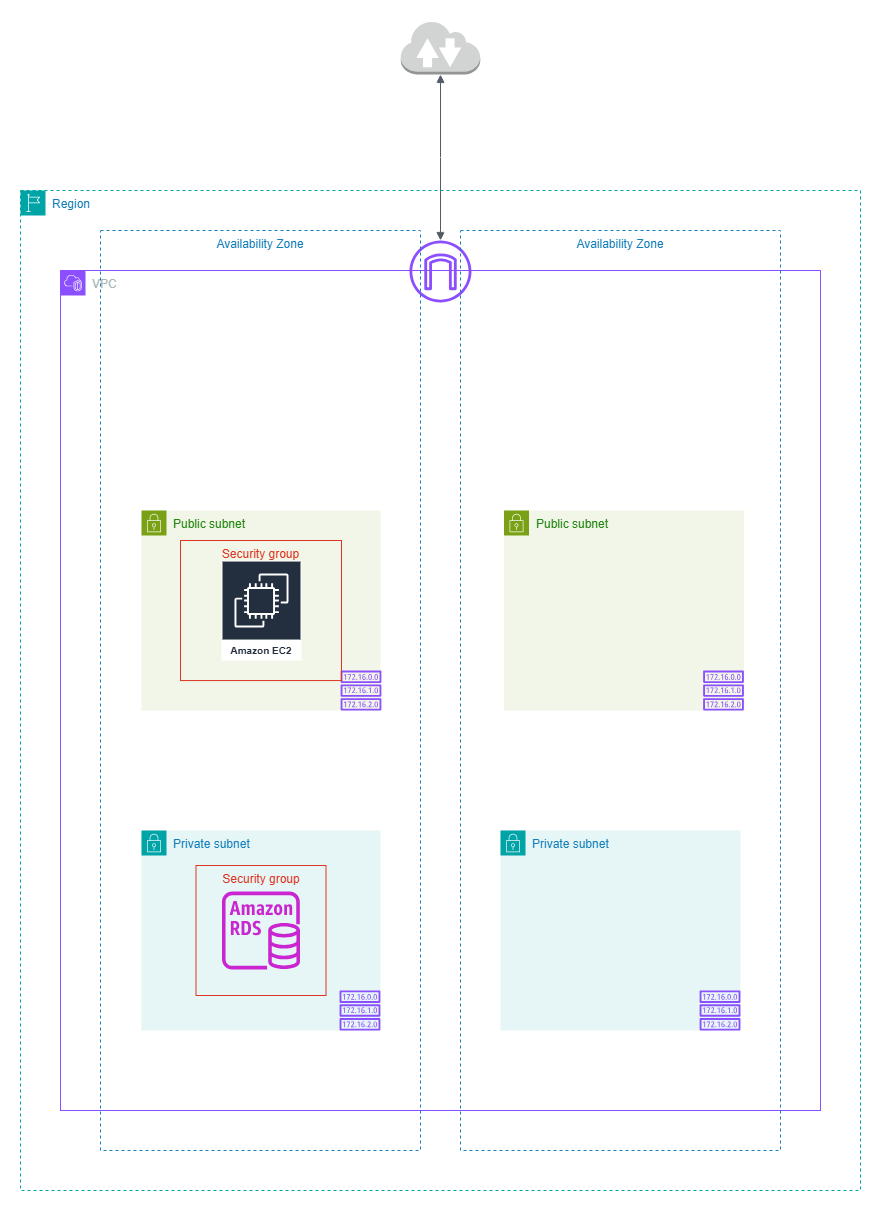

The diagram above was exported from draw.io. Its source (the exported page's mxGraphModel, read from the mxfile embedded in the PNG):
<mxGraphModel dx="2394" dy="2176" grid="1" gridSize="10" guides="1" tooltips="1" connect="1" arrows="1" fold="1" page="1" pageScale="1" pageWidth="850" pageHeight="1100" background="#ffffff" math="0" shadow="0">
  <root>
    <mxCell id="0" />
    <mxCell id="1" parent="0" />
    <mxCell id="Udwl69tpzDkR7lyTxLXq-2" parent="1" style="points=[[0,0],[0.25,0],[0.5,0],[0.75,0],[1,0],[1,0.25],[1,0.5],[1,0.75],[1,1],[0.75,1],[0.5,1],[0.25,1],[0,1],[0,0.75],[0,0.5],[0,0.25]];outlineConnect=0;gradientColor=none;html=1;whiteSpace=wrap;fontSize=12;fontStyle=0;container=1;pointerEvents=0;collapsible=0;recursiveResize=0;shape=mxgraph.aws4.group;grIcon=mxgraph.aws4.group_vpc2;strokeColor=#8C4FFF;fillColor=none;verticalAlign=top;align=left;spacingLeft=30;fontColor=#AAB7B8;dashed=0;" value="VPC" vertex="1">
      <mxGeometry height="840" width="760" x="-80" y="-480" as="geometry" />
    </mxCell>
    <mxCell id="Udwl69tpzDkR7lyTxLXq-4" parent="Udwl69tpzDkR7lyTxLXq-2" style="points=[[0,0],[0.25,0],[0.5,0],[0.75,0],[1,0],[1,0.25],[1,0.5],[1,0.75],[1,1],[0.75,1],[0.5,1],[0.25,1],[0,1],[0,0.75],[0,0.5],[0,0.25]];outlineConnect=0;gradientColor=none;html=1;whiteSpace=wrap;fontSize=12;fontStyle=0;container=1;pointerEvents=0;collapsible=0;recursiveResize=0;shape=mxgraph.aws4.group;grIcon=mxgraph.aws4.group_security_group;grStroke=0;strokeColor=#7AA116;fillColor=#F2F6E8;verticalAlign=top;align=left;spacingLeft=30;fontColor=#248814;dashed=0;" value="Public subnet" vertex="1">
      <mxGeometry height="199.95" width="239" x="81" y="240.05" as="geometry" />
    </mxCell>
    <mxCell id="Udwl69tpzDkR7lyTxLXq-6" parent="Udwl69tpzDkR7lyTxLXq-4" style="sketch=0;outlineConnect=0;fontColor=#232F3E;gradientColor=none;fillColor=#8C4FFF;strokeColor=none;dashed=0;verticalLabelPosition=bottom;verticalAlign=top;align=center;html=1;fontSize=12;fontStyle=0;aspect=fixed;pointerEvents=1;shape=mxgraph.aws4.route_table;" value="" vertex="1">
      <mxGeometry height="39.95" width="41" x="199" y="160.04999999999998" as="geometry" />
    </mxCell>
    <mxCell id="1-fbXWmjsUiApuOcZrE0-7" parent="Udwl69tpzDkR7lyTxLXq-4" style="sketch=0;outlineConnect=0;fontColor=#232F3E;gradientColor=none;strokeColor=#ffffff;fillColor=#232F3E;dashed=0;verticalLabelPosition=middle;verticalAlign=bottom;align=center;html=1;whiteSpace=wrap;fontSize=10;fontStyle=1;spacing=3;shape=mxgraph.aws4.productIcon;prIcon=mxgraph.aws4.ec2;" value="Amazon EC2" vertex="1">
      <mxGeometry height="100" width="80" x="80" y="50" as="geometry" />
    </mxCell>
    <mxCell id="rG-TNp39Tkj80hiBBAw3-7" parent="Udwl69tpzDkR7lyTxLXq-4" style="fillColor=none;strokeColor=#DD3522;verticalAlign=top;fontStyle=0;fontColor=#DD3522;whiteSpace=wrap;html=1;" value="Security group" vertex="1">
      <mxGeometry height="140.05" width="161" x="39" y="29.95" as="geometry" />
    </mxCell>
    <mxCell id="Udwl69tpzDkR7lyTxLXq-21" parent="Udwl69tpzDkR7lyTxLXq-2" style="points=[[0,0],[0.25,0],[0.5,0],[0.75,0],[1,0],[1,0.25],[1,0.5],[1,0.75],[1,1],[0.75,1],[0.5,1],[0.25,1],[0,1],[0,0.75],[0,0.5],[0,0.25]];outlineConnect=0;gradientColor=none;html=1;whiteSpace=wrap;fontSize=12;fontStyle=0;container=1;pointerEvents=0;collapsible=0;recursiveResize=0;shape=mxgraph.aws4.group;grIcon=mxgraph.aws4.group_security_group;grStroke=0;strokeColor=#00A4A6;fillColor=#E6F6F7;verticalAlign=top;align=left;spacingLeft=30;fontColor=#147EBA;dashed=0;" value="Private subnet" vertex="1">
      <mxGeometry height="200" width="240" x="440" y="560" as="geometry" />
    </mxCell>
    <mxCell id="Udwl69tpzDkR7lyTxLXq-23" parent="Udwl69tpzDkR7lyTxLXq-21" style="sketch=0;outlineConnect=0;fontColor=#232F3E;gradientColor=none;fillColor=#8C4FFF;strokeColor=none;dashed=0;verticalLabelPosition=bottom;verticalAlign=top;align=center;html=1;fontSize=12;fontStyle=0;aspect=fixed;pointerEvents=1;shape=mxgraph.aws4.route_table;" value="" vertex="1">
      <mxGeometry height="40" width="41.05" x="199" y="160" as="geometry" />
    </mxCell>
    <mxCell id="Udwl69tpzDkR7lyTxLXq-5" parent="Udwl69tpzDkR7lyTxLXq-2" style="points=[[0,0],[0.25,0],[0.5,0],[0.75,0],[1,0],[1,0.25],[1,0.5],[1,0.75],[1,1],[0.75,1],[0.5,1],[0.25,1],[0,1],[0,0.75],[0,0.5],[0,0.25]];outlineConnect=0;gradientColor=none;html=1;whiteSpace=wrap;fontSize=12;fontStyle=0;container=1;pointerEvents=0;collapsible=0;recursiveResize=0;shape=mxgraph.aws4.group;grIcon=mxgraph.aws4.group_security_group;grStroke=0;strokeColor=#00A4A6;fillColor=#E6F6F7;verticalAlign=top;align=left;spacingLeft=30;fontColor=#147EBA;dashed=0;" value="Private subnet" vertex="1">
      <mxGeometry height="200" width="239" x="81" y="560" as="geometry" />
    </mxCell>
    <mxCell id="Udwl69tpzDkR7lyTxLXq-7" parent="Udwl69tpzDkR7lyTxLXq-5" style="sketch=0;outlineConnect=0;fontColor=#232F3E;gradientColor=none;fillColor=#8C4FFF;strokeColor=none;dashed=0;verticalLabelPosition=bottom;verticalAlign=top;align=center;html=1;fontSize=12;fontStyle=0;aspect=fixed;pointerEvents=1;shape=mxgraph.aws4.route_table;" value="" vertex="1">
      <mxGeometry height="40" width="41.05" x="197.95" y="160" as="geometry" />
    </mxCell>
    <mxCell id="rG-TNp39Tkj80hiBBAw3-1" parent="Udwl69tpzDkR7lyTxLXq-5" style="sketch=0;outlineConnect=0;fontColor=#232F3E;gradientColor=none;fillColor=#C925D1;strokeColor=none;dashed=0;verticalLabelPosition=bottom;verticalAlign=top;align=center;html=1;fontSize=12;fontStyle=0;aspect=fixed;pointerEvents=1;shape=mxgraph.aws4.rds_instance;" value="" vertex="1">
      <mxGeometry height="78" width="78" x="80.5" y="61" as="geometry" />
    </mxCell>
    <mxCell id="rG-TNp39Tkj80hiBBAw3-8" parent="Udwl69tpzDkR7lyTxLXq-5" style="fillColor=none;strokeColor=#DD3522;verticalAlign=top;fontStyle=0;fontColor=#DD3522;whiteSpace=wrap;html=1;" value="Security group" vertex="1">
      <mxGeometry height="130" width="130" x="54.5" y="35" as="geometry" />
    </mxCell>
    <mxCell id="1-fbXWmjsUiApuOcZrE0-1" parent="Udwl69tpzDkR7lyTxLXq-2" style="points=[[0,0],[0.25,0],[0.5,0],[0.75,0],[1,0],[1,0.25],[1,0.5],[1,0.75],[1,1],[0.75,1],[0.5,1],[0.25,1],[0,1],[0,0.75],[0,0.5],[0,0.25]];outlineConnect=0;gradientColor=none;html=1;whiteSpace=wrap;fontSize=12;fontStyle=0;container=1;pointerEvents=0;collapsible=0;recursiveResize=0;shape=mxgraph.aws4.group;grIcon=mxgraph.aws4.group_security_group;grStroke=0;strokeColor=#7AA116;fillColor=#F2F6E8;verticalAlign=top;align=left;spacingLeft=30;fontColor=#248814;dashed=0;" value="Public subnet" vertex="1">
      <mxGeometry height="200" width="240" x="443.5" y="240.05" as="geometry" />
    </mxCell>
    <mxCell id="1-fbXWmjsUiApuOcZrE0-3" parent="1-fbXWmjsUiApuOcZrE0-1" style="sketch=0;outlineConnect=0;fontColor=#232F3E;gradientColor=none;fillColor=#8C4FFF;strokeColor=none;dashed=0;verticalLabelPosition=bottom;verticalAlign=top;align=center;html=1;fontSize=12;fontStyle=0;aspect=fixed;pointerEvents=1;shape=mxgraph.aws4.route_table;" value="" vertex="1">
      <mxGeometry height="39.95" width="41" x="199" y="160.04999999999998" as="geometry" />
    </mxCell>
    <mxCell id="Udwl69tpzDkR7lyTxLXq-9" parent="Udwl69tpzDkR7lyTxLXq-2" style="sketch=0;outlineConnect=0;fontColor=#232F3E;gradientColor=none;fillColor=#8C4FFF;strokeColor=none;dashed=0;verticalLabelPosition=bottom;verticalAlign=top;align=center;html=1;fontSize=12;fontStyle=0;aspect=fixed;pointerEvents=1;shape=mxgraph.aws4.internet_gateway;" value="" vertex="1">
      <mxGeometry height="62" width="62" x="349" y="-30" as="geometry" />
    </mxCell>
    <mxCell id="1-fbXWmjsUiApuOcZrE0-15" parent="Udwl69tpzDkR7lyTxLXq-2" style="fillColor=none;strokeColor=#147EBA;dashed=1;verticalAlign=top;fontStyle=0;fontColor=#147EBA;whiteSpace=wrap;html=1;" value="Availability Zone" vertex="1">
      <mxGeometry height="920" width="320" x="40" y="-40" as="geometry" />
    </mxCell>
    <mxCell id="k6UizsEMu_0Y4Zo0miFo-1" parent="1" style="text;whiteSpace=wrap;html=1;" value="&#10;&#10;&#10;&#10;" vertex="1">
      <mxGeometry height="80" width="30" as="geometry" />
    </mxCell>
    <mxCell id="1-fbXWmjsUiApuOcZrE0-19" edge="1" parent="1" source="rG-TNp39Tkj80hiBBAw3-4" style="edgeStyle=orthogonalEdgeStyle;html=1;endArrow=block;elbow=vertical;startArrow=block;startFill=1;endFill=1;strokeColor=#545B64;rounded=0;" target="Udwl69tpzDkR7lyTxLXq-9" value="">
      <mxGeometry relative="1" width="100" as="geometry">
        <mxPoint x="852" y="-540" as="sourcePoint" />
        <mxPoint x="480" y="40" as="targetPoint" />
      </mxGeometry>
    </mxCell>
    <mxCell id="rG-TNp39Tkj80hiBBAw3-3" parent="1" style="points=[[0,0],[0.25,0],[0.5,0],[0.75,0],[1,0],[1,0.25],[1,0.5],[1,0.75],[1,1],[0.75,1],[0.5,1],[0.25,1],[0,1],[0,0.75],[0,0.5],[0,0.25]];outlineConnect=0;gradientColor=none;html=1;whiteSpace=wrap;fontSize=12;fontStyle=0;container=1;pointerEvents=0;collapsible=0;recursiveResize=0;shape=mxgraph.aws4.group;grIcon=mxgraph.aws4.group_region;strokeColor=#00A4A6;fillColor=none;verticalAlign=top;align=left;spacingLeft=30;fontColor=#147EBA;dashed=1;" value="Region" vertex="1">
      <mxGeometry height="1000" width="840" x="-120" y="-560" as="geometry" />
    </mxCell>
    <mxCell id="rG-TNp39Tkj80hiBBAw3-4" parent="1" style="outlineConnect=0;dashed=0;verticalLabelPosition=bottom;verticalAlign=top;align=center;html=1;shape=mxgraph.aws3.internet_2;fillColor=#D2D3D3;gradientColor=none;" value="" vertex="1">
      <mxGeometry height="54" width="79.5" x="260.25" y="-730" as="geometry" />
    </mxCell>
    <mxCell id="1-fbXWmjsUiApuOcZrE0-14" parent="1" style="fillColor=none;strokeColor=#147EBA;dashed=1;verticalAlign=top;fontStyle=0;fontColor=#147EBA;whiteSpace=wrap;html=1;" value="Availability Zone" vertex="1">
      <mxGeometry height="920" width="320" x="320" y="-520" as="geometry" />
    </mxCell>
  </root>
</mxGraphModel>